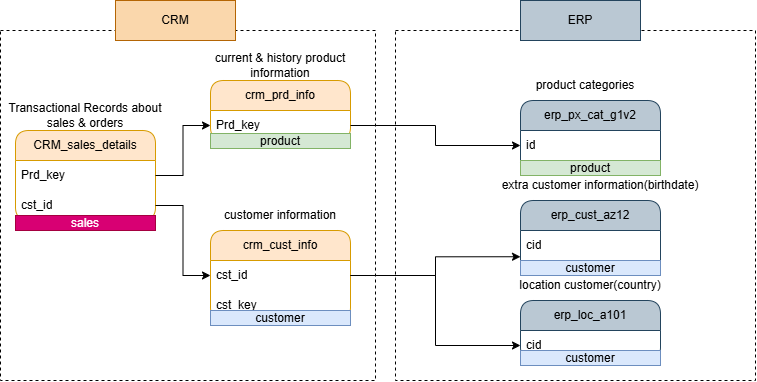

The diagram above was exported from draw.io. Its source (the exported page's mxGraphModel, read from the mxfile embedded in the PNG):
<mxGraphModel dx="860" dy="431" grid="1" gridSize="10" guides="1" tooltips="1" connect="1" arrows="1" fold="1" page="1" pageScale="1" pageWidth="850" pageHeight="1100" math="0" shadow="0">
  <root>
    <mxCell id="0" />
    <mxCell id="1" parent="0" />
    <mxCell id="DInJoLFrelkN05vkEaXP-7" parent="1" style="rounded=0;whiteSpace=wrap;html=1;fillColor=none;strokeColor=none;" value="Transactional Records about sales &amp;amp; orders" vertex="1">
      <mxGeometry height="50" width="170" x="75" y="100" as="geometry" />
    </mxCell>
    <mxCell id="DInJoLFrelkN05vkEaXP-2" parent="1" style="swimlane;fontStyle=0;childLayout=stackLayout;horizontal=1;startSize=30;horizontalStack=0;resizeParent=1;resizeParentMax=0;resizeLast=0;collapsible=1;marginBottom=0;whiteSpace=wrap;html=1;fillColor=#ffe6cc;strokeColor=#d79b00;rounded=1;" value="CRM_sales_details" vertex="1">
      <mxGeometry height="90" width="140" x="90" y="140" as="geometry" />
    </mxCell>
    <mxCell id="DInJoLFrelkN05vkEaXP-3" parent="DInJoLFrelkN05vkEaXP-2" style="text;strokeColor=none;fillColor=none;align=left;verticalAlign=middle;spacingLeft=4;spacingRight=4;overflow=hidden;points=[[0,0.5],[1,0.5]];portConstraint=eastwest;rotatable=0;whiteSpace=wrap;html=1;" value="Prd_key" vertex="1">
      <mxGeometry height="30" width="140" y="30" as="geometry" />
    </mxCell>
    <mxCell id="DInJoLFrelkN05vkEaXP-6" parent="DInJoLFrelkN05vkEaXP-2" style="text;strokeColor=none;fillColor=none;align=left;verticalAlign=middle;spacingLeft=4;spacingRight=4;overflow=hidden;points=[[0,0.5],[1,0.5]];portConstraint=eastwest;rotatable=0;whiteSpace=wrap;html=1;" value="cst_id" vertex="1">
      <mxGeometry height="30" width="140" y="60" as="geometry" />
    </mxCell>
    <mxCell id="DInJoLFrelkN05vkEaXP-8" parent="1" style="swimlane;fontStyle=0;childLayout=stackLayout;horizontal=1;startSize=30;horizontalStack=0;resizeParent=1;resizeParentMax=0;resizeLast=0;collapsible=1;marginBottom=0;whiteSpace=wrap;html=1;fillColor=#ffe6cc;strokeColor=#d79b00;rounded=1;" value="crm_cust_info" vertex="1">
      <mxGeometry height="90" width="140" x="285" y="240" as="geometry" />
    </mxCell>
    <mxCell id="DInJoLFrelkN05vkEaXP-9" parent="DInJoLFrelkN05vkEaXP-8" style="text;strokeColor=none;fillColor=none;align=left;verticalAlign=middle;spacingLeft=4;spacingRight=4;overflow=hidden;points=[[0,0.5],[1,0.5]];portConstraint=eastwest;rotatable=0;whiteSpace=wrap;html=1;" value="cst_id" vertex="1">
      <mxGeometry height="30" width="140" y="30" as="geometry" />
    </mxCell>
    <mxCell id="DInJoLFrelkN05vkEaXP-14" parent="DInJoLFrelkN05vkEaXP-8" style="text;strokeColor=none;fillColor=none;align=left;verticalAlign=middle;spacingLeft=4;spacingRight=4;overflow=hidden;points=[[0,0.5],[1,0.5]];portConstraint=eastwest;rotatable=0;whiteSpace=wrap;html=1;" value="cst_key" vertex="1">
      <mxGeometry height="30" width="140" y="60" as="geometry" />
    </mxCell>
    <mxCell id="DInJoLFrelkN05vkEaXP-11" parent="1" style="swimlane;fontStyle=0;childLayout=stackLayout;horizontal=1;startSize=30;horizontalStack=0;resizeParent=1;resizeParentMax=0;resizeLast=0;collapsible=1;marginBottom=0;whiteSpace=wrap;html=1;fillColor=#ffe6cc;strokeColor=#d79b00;rounded=1;" value="crm_prd_info" vertex="1">
      <mxGeometry height="60" width="140" x="285" y="90" as="geometry" />
    </mxCell>
    <mxCell id="DInJoLFrelkN05vkEaXP-12" parent="DInJoLFrelkN05vkEaXP-11" style="text;strokeColor=none;fillColor=none;align=left;verticalAlign=middle;spacingLeft=4;spacingRight=4;overflow=hidden;points=[[0,0.5],[1,0.5]];portConstraint=eastwest;rotatable=0;whiteSpace=wrap;html=1;" value="Prd_key" vertex="1">
      <mxGeometry height="30" width="140" y="30" as="geometry" />
    </mxCell>
    <mxCell id="DInJoLFrelkN05vkEaXP-15" edge="1" parent="1" source="DInJoLFrelkN05vkEaXP-6" style="edgeStyle=orthogonalEdgeStyle;rounded=0;orthogonalLoop=1;jettySize=auto;html=1;entryX=0;entryY=0.5;entryDx=0;entryDy=0;fontFamily=Helvetica;fontSize=12;fontColor=default;resizable=0;" target="DInJoLFrelkN05vkEaXP-8">
      <mxGeometry relative="1" as="geometry" />
    </mxCell>
    <mxCell id="DInJoLFrelkN05vkEaXP-16" edge="1" parent="1" source="DInJoLFrelkN05vkEaXP-3" style="edgeStyle=orthogonalEdgeStyle;rounded=0;orthogonalLoop=1;jettySize=auto;html=1;entryX=0;entryY=0.75;entryDx=0;entryDy=0;fontFamily=Helvetica;fontSize=12;fontColor=default;resizable=0;" target="DInJoLFrelkN05vkEaXP-11">
      <mxGeometry relative="1" as="geometry" />
    </mxCell>
    <mxCell id="DInJoLFrelkN05vkEaXP-17" parent="1" style="rounded=0;whiteSpace=wrap;html=1;fillColor=none;strokeColor=none;" value="current &amp;amp; history product information" vertex="1">
      <mxGeometry height="50" width="170" x="270" y="50" as="geometry" />
    </mxCell>
    <mxCell id="DInJoLFrelkN05vkEaXP-29" parent="1" style="rounded=0;whiteSpace=wrap;html=1;strokeColor=default;fillColor=none;dashed=1;" value="" vertex="1">
      <mxGeometry height="350" width="360" x="470" y="40" as="geometry" />
    </mxCell>
    <mxCell id="DInJoLFrelkN05vkEaXP-18" parent="1" style="rounded=0;whiteSpace=wrap;html=1;fillColor=none;strokeColor=none;" value="customer information" vertex="1">
      <mxGeometry height="50" width="170" x="270" y="200" as="geometry" />
    </mxCell>
    <mxCell id="DInJoLFrelkN05vkEaXP-19" parent="1" style="swimlane;fontStyle=0;childLayout=stackLayout;horizontal=1;startSize=30;horizontalStack=0;resizeParent=1;resizeParentMax=0;resizeLast=0;collapsible=1;marginBottom=0;whiteSpace=wrap;html=1;fillColor=#bac8d3;strokeColor=#23445d;rounded=1;" value="erp_loc_a101" vertex="1">
      <mxGeometry height="60" width="140" x="595" y="310" as="geometry" />
    </mxCell>
    <mxCell id="DInJoLFrelkN05vkEaXP-20" parent="DInJoLFrelkN05vkEaXP-19" style="text;strokeColor=none;fillColor=none;align=left;verticalAlign=middle;spacingLeft=4;spacingRight=4;overflow=hidden;points=[[0,0.5],[1,0.5]];portConstraint=eastwest;rotatable=0;whiteSpace=wrap;html=1;" value="cid" vertex="1">
      <mxGeometry height="30" width="140" y="30" as="geometry" />
    </mxCell>
    <mxCell id="DInJoLFrelkN05vkEaXP-21" parent="1" style="swimlane;fontStyle=0;childLayout=stackLayout;horizontal=1;startSize=30;horizontalStack=0;resizeParent=1;resizeParentMax=0;resizeLast=0;collapsible=1;marginBottom=0;whiteSpace=wrap;html=1;fillColor=#bac8d3;strokeColor=#23445d;rounded=1;" value="erp_cust_az12" vertex="1">
      <mxGeometry height="75" width="140" x="595" y="210" as="geometry" />
    </mxCell>
    <mxCell id="DInJoLFrelkN05vkEaXP-22" parent="DInJoLFrelkN05vkEaXP-21" style="text;strokeColor=none;fillColor=none;align=left;verticalAlign=middle;spacingLeft=4;spacingRight=4;overflow=hidden;points=[[0,0.5],[1,0.5]];portConstraint=eastwest;rotatable=0;whiteSpace=wrap;html=1;" value="cid" vertex="1">
      <mxGeometry height="30" width="140" y="30" as="geometry" />
    </mxCell>
    <mxCell id="-Y7YY80gPcIJzhyMmA6B-5" parent="DInJoLFrelkN05vkEaXP-21" style="rounded=0;whiteSpace=wrap;html=1;fillColor=#dae8fc;strokeColor=#6c8ebf;" value="customer" vertex="1">
      <mxGeometry height="15" width="140" y="60" as="geometry" />
    </mxCell>
    <mxCell id="DInJoLFrelkN05vkEaXP-23" parent="1" style="swimlane;fontStyle=0;childLayout=stackLayout;horizontal=1;startSize=30;horizontalStack=0;resizeParent=1;resizeParentMax=0;resizeLast=0;collapsible=1;marginBottom=0;whiteSpace=wrap;html=1;fillColor=#bac8d3;strokeColor=#23445d;rounded=1;" value="erp_px_cat_g1v2" vertex="1">
      <mxGeometry height="75" width="140" x="595" y="110" as="geometry" />
    </mxCell>
    <mxCell id="DInJoLFrelkN05vkEaXP-24" parent="DInJoLFrelkN05vkEaXP-23" style="text;strokeColor=none;fillColor=none;align=left;verticalAlign=middle;spacingLeft=4;spacingRight=4;overflow=hidden;points=[[0,0.5],[1,0.5]];portConstraint=eastwest;rotatable=0;whiteSpace=wrap;html=1;" value="id" vertex="1">
      <mxGeometry height="30" width="140" y="30" as="geometry" />
    </mxCell>
    <mxCell id="-Y7YY80gPcIJzhyMmA6B-2" parent="DInJoLFrelkN05vkEaXP-23" style="rounded=0;whiteSpace=wrap;html=1;fillColor=#d5e8d4;strokeColor=#82b366;" value="product" vertex="1">
      <mxGeometry height="15" width="140" y="60" as="geometry" />
    </mxCell>
    <mxCell id="DInJoLFrelkN05vkEaXP-25" parent="1" style="rounded=0;whiteSpace=wrap;html=1;fillColor=none;strokeColor=none;" value="product categories" vertex="1">
      <mxGeometry height="30" width="130" x="595" y="80" as="geometry" />
    </mxCell>
    <mxCell id="DInJoLFrelkN05vkEaXP-26" parent="1" style="rounded=0;whiteSpace=wrap;html=1;fillColor=none;strokeColor=none;dashed=1;" value="extra customer information(birthdate)" vertex="1">
      <mxGeometry height="30" width="210" x="570" y="180" as="geometry" />
    </mxCell>
    <mxCell id="DInJoLFrelkN05vkEaXP-27" parent="1" style="rounded=0;whiteSpace=wrap;html=1;fillColor=none;strokeColor=none;" value="location customer(country&lt;span style=&quot;background-color: transparent; color: light-dark(rgb(0, 0, 0), rgb(255, 255, 255));&quot;&gt;)&lt;/span&gt;" vertex="1">
      <mxGeometry height="30" width="150" x="590" y="280" as="geometry" />
    </mxCell>
    <mxCell id="DInJoLFrelkN05vkEaXP-28" parent="1" style="rounded=0;whiteSpace=wrap;html=1;fillColor=none;strokeColor=default;dashed=1;" value="" vertex="1">
      <mxGeometry height="350" width="375" x="75" y="40" as="geometry" />
    </mxCell>
    <mxCell id="DInJoLFrelkN05vkEaXP-30" parent="1" style="rounded=0;whiteSpace=wrap;html=1;fillColor=#fad7ac;strokeColor=#b46504;" value="CRM" vertex="1">
      <mxGeometry height="40" width="120" x="190" y="10" as="geometry" />
    </mxCell>
    <mxCell id="DInJoLFrelkN05vkEaXP-31" parent="1" style="rounded=0;whiteSpace=wrap;html=1;fillColor=#bac8d3;strokeColor=#23445d;" value="ERP" vertex="1">
      <mxGeometry height="40" width="120" x="595" y="10" as="geometry" />
    </mxCell>
    <mxCell id="DInJoLFrelkN05vkEaXP-32" edge="1" parent="1" source="DInJoLFrelkN05vkEaXP-9" style="edgeStyle=orthogonalEdgeStyle;rounded=0;orthogonalLoop=1;jettySize=auto;html=1;entryX=0;entryY=0.75;entryDx=0;entryDy=0;fontFamily=Helvetica;fontSize=12;fontColor=default;resizable=0;" target="DInJoLFrelkN05vkEaXP-21">
      <mxGeometry relative="1" as="geometry" />
    </mxCell>
    <mxCell id="DInJoLFrelkN05vkEaXP-33" edge="1" parent="1" source="DInJoLFrelkN05vkEaXP-9" style="edgeStyle=orthogonalEdgeStyle;rounded=0;orthogonalLoop=1;jettySize=auto;html=1;entryX=0;entryY=0.75;entryDx=0;entryDy=0;fontFamily=Helvetica;fontSize=12;fontColor=default;resizable=0;" target="DInJoLFrelkN05vkEaXP-19">
      <mxGeometry relative="1" as="geometry" />
    </mxCell>
    <mxCell id="DInJoLFrelkN05vkEaXP-34" edge="1" parent="1" source="DInJoLFrelkN05vkEaXP-12" style="edgeStyle=orthogonalEdgeStyle;rounded=0;orthogonalLoop=1;jettySize=auto;html=1;fontFamily=Helvetica;fontSize=12;fontColor=default;resizable=0;" target="DInJoLFrelkN05vkEaXP-24">
      <mxGeometry relative="1" as="geometry" />
    </mxCell>
    <mxCell id="-Y7YY80gPcIJzhyMmA6B-1" parent="1" style="rounded=0;whiteSpace=wrap;html=1;fillColor=#d5e8d4;strokeColor=#82b366;" value="product" vertex="1">
      <mxGeometry height="15" width="140" x="285" y="143" as="geometry" />
    </mxCell>
    <mxCell id="-Y7YY80gPcIJzhyMmA6B-3" parent="1" style="rounded=0;whiteSpace=wrap;html=1;fillColor=#dae8fc;strokeColor=#6c8ebf;" value="customer" vertex="1">
      <mxGeometry height="15" width="140" x="285" y="320" as="geometry" />
    </mxCell>
    <mxCell id="-Y7YY80gPcIJzhyMmA6B-6" parent="1" style="rounded=0;whiteSpace=wrap;html=1;fillColor=#dae8fc;strokeColor=#6c8ebf;" value="customer" vertex="1">
      <mxGeometry height="15" width="140" x="595" y="360" as="geometry" />
    </mxCell>
    <mxCell id="-Y7YY80gPcIJzhyMmA6B-7" parent="1" style="rounded=0;whiteSpace=wrap;html=1;fillColor=#d80073;strokeColor=#A50040;fontColor=#ffffff;" value="sales" vertex="1">
      <mxGeometry height="15" width="140" x="90" y="225" as="geometry" />
    </mxCell>
  </root>
</mxGraphModel>